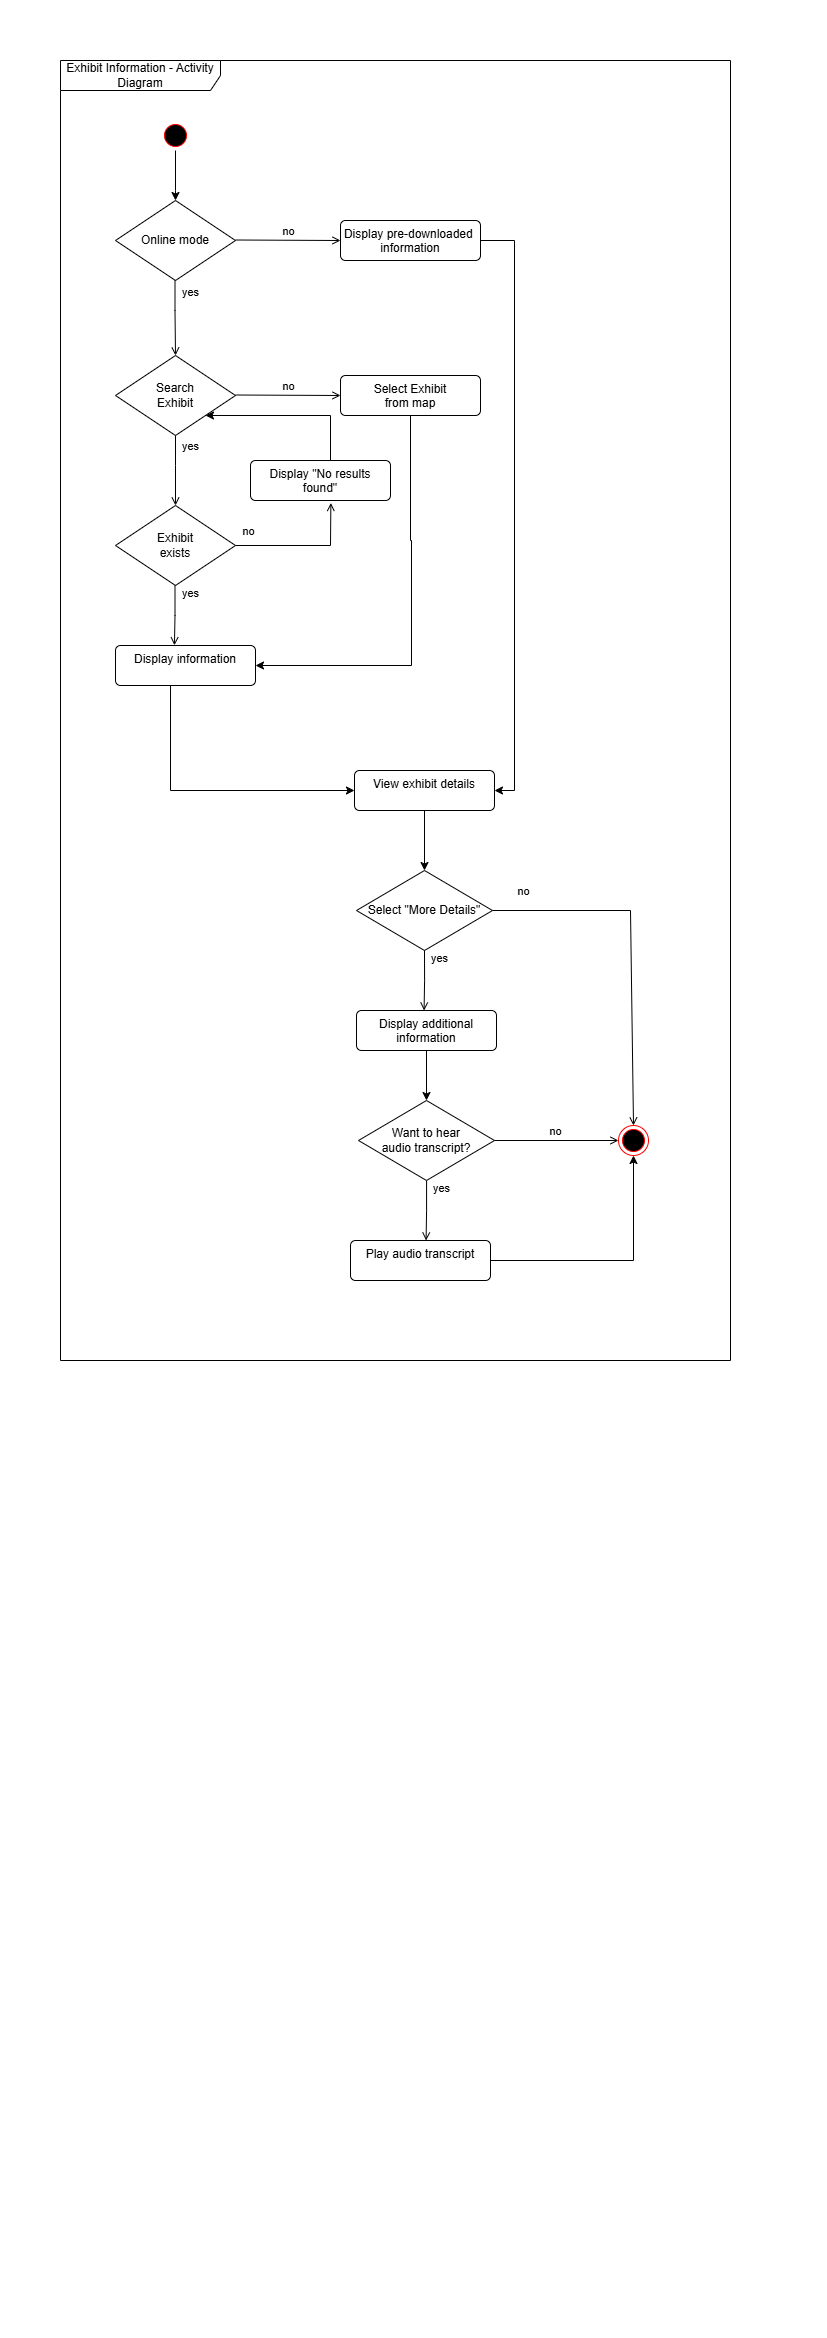

The diagram above was exported from draw.io. Its source (the exported page's mxGraphModel, read from the mxfile embedded in the PNG):
<mxGraphModel dx="1434" dy="772" grid="1" gridSize="10" guides="1" tooltips="1" connect="1" arrows="1" fold="1" page="1" pageScale="1" pageWidth="827" pageHeight="1169" math="0" shadow="0">
  <root>
    <mxCell id="0" />
    <mxCell id="1" parent="0" />
    <mxCell id="Ie9cExJiKf0ZYBR4mteG-31" style="edgeStyle=orthogonalEdgeStyle;rounded=0;orthogonalLoop=1;jettySize=auto;html=1;entryX=0.5;entryY=0;entryDx=0;entryDy=0;" parent="1" source="Ie9cExJiKf0ZYBR4mteG-1" target="Ie9cExJiKf0ZYBR4mteG-44" edge="1">
      <mxGeometry relative="1" as="geometry">
        <mxPoint x="490" y="220" as="targetPoint" />
        <Array as="points">
          <mxPoint x="175" y="190" />
          <mxPoint x="175" y="190" />
        </Array>
      </mxGeometry>
    </mxCell>
    <mxCell id="Ie9cExJiKf0ZYBR4mteG-1" value="" style="ellipse;html=1;shape=startState;fillColor=#000000;strokeColor=#ff0000;" parent="1" vertex="1">
      <mxGeometry x="160" y="120" width="30" height="30" as="geometry" />
    </mxCell>
    <mxCell id="Ie9cExJiKf0ZYBR4mteG-30" value="Search&lt;div&gt;Exhibit&lt;/div&gt;" style="rhombus;whiteSpace=wrap;html=1;" parent="1" vertex="1">
      <mxGeometry x="115" y="355" width="120" height="80" as="geometry" />
    </mxCell>
    <mxCell id="Ie9cExJiKf0ZYBR4mteG-39" style="edgeStyle=orthogonalEdgeStyle;rounded=0;orthogonalLoop=1;jettySize=auto;html=1;entryX=1;entryY=0.5;entryDx=0;entryDy=0;" parent="1" source="Ie9cExJiKf0ZYBR4mteG-33" target="Ie9cExJiKf0ZYBR4mteG-34" edge="1">
      <mxGeometry relative="1" as="geometry">
        <mxPoint x="410" y="665" as="targetPoint" />
        <Array as="points">
          <mxPoint x="410" y="540" />
          <mxPoint x="411" y="540" />
          <mxPoint x="411" y="665" />
        </Array>
      </mxGeometry>
    </mxCell>
    <mxCell id="Ie9cExJiKf0ZYBR4mteG-33" value="Select Exhibit&lt;div&gt;from map&lt;/div&gt;" style="html=1;align=center;verticalAlign=top;rounded=1;absoluteArcSize=1;arcSize=10;dashed=0;whiteSpace=wrap;" parent="1" vertex="1">
      <mxGeometry x="340" y="375" width="140" height="40" as="geometry" />
    </mxCell>
    <mxCell id="Ie9cExJiKf0ZYBR4mteG-50" style="edgeStyle=orthogonalEdgeStyle;rounded=0;orthogonalLoop=1;jettySize=auto;html=1;entryX=0;entryY=0.5;entryDx=0;entryDy=0;exitX=0.393;exitY=0.875;exitDx=0;exitDy=0;exitPerimeter=0;" parent="1" source="Ie9cExJiKf0ZYBR4mteG-34" target="Ie9cExJiKf0ZYBR4mteG-48" edge="1">
      <mxGeometry relative="1" as="geometry">
        <mxPoint x="185" y="800" as="targetPoint" />
        <mxPoint x="170" y="690" as="sourcePoint" />
        <Array as="points">
          <mxPoint x="170" y="790" />
        </Array>
      </mxGeometry>
    </mxCell>
    <mxCell id="Ie9cExJiKf0ZYBR4mteG-34" value="Display information" style="html=1;align=center;verticalAlign=top;rounded=1;absoluteArcSize=1;arcSize=10;dashed=0;whiteSpace=wrap;" parent="1" vertex="1">
      <mxGeometry x="115" y="645" width="140" height="40" as="geometry" />
    </mxCell>
    <mxCell id="Ie9cExJiKf0ZYBR4mteG-35" value="&lt;div&gt;Exhibit&lt;/div&gt;&lt;div&gt;exists&lt;/div&gt;" style="rhombus;whiteSpace=wrap;html=1;" parent="1" vertex="1">
      <mxGeometry x="115" y="505" width="120" height="80" as="geometry" />
    </mxCell>
    <mxCell id="Ie9cExJiKf0ZYBR4mteG-37" value="no" style="html=1;verticalAlign=bottom;labelBackgroundColor=none;endArrow=open;endFill=0;rounded=0;entryX=0;entryY=0.5;entryDx=0;entryDy=0;" parent="1" target="Ie9cExJiKf0ZYBR4mteG-33" edge="1">
      <mxGeometry width="160" relative="1" as="geometry">
        <mxPoint x="235" y="394.5" as="sourcePoint" />
        <mxPoint x="395" y="394.5" as="targetPoint" />
      </mxGeometry>
    </mxCell>
    <mxCell id="Ie9cExJiKf0ZYBR4mteG-38" value="yes" style="html=1;verticalAlign=bottom;labelBackgroundColor=none;endArrow=open;endFill=0;rounded=0;entryX=0.5;entryY=0;entryDx=0;entryDy=0;exitX=0.5;exitY=1;exitDx=0;exitDy=0;" parent="1" source="Ie9cExJiKf0ZYBR4mteG-30" target="Ie9cExJiKf0ZYBR4mteG-35" edge="1">
      <mxGeometry x="-0.4286" y="15" width="160" relative="1" as="geometry">
        <mxPoint x="245" y="404.5" as="sourcePoint" />
        <mxPoint x="350" y="405" as="targetPoint" />
        <Array as="points">
          <mxPoint x="175" y="465" />
        </Array>
        <mxPoint as="offset" />
      </mxGeometry>
    </mxCell>
    <mxCell id="Ie9cExJiKf0ZYBR4mteG-41" value="no" style="html=1;verticalAlign=bottom;labelBackgroundColor=none;endArrow=open;endFill=0;rounded=0;exitX=1;exitY=0.5;exitDx=0;exitDy=0;entryX=0.574;entryY=1.062;entryDx=0;entryDy=0;entryPerimeter=0;" parent="1" source="Ie9cExJiKf0ZYBR4mteG-35" target="L17tEOdWh0pDIh4ecxEQ-1" edge="1">
      <mxGeometry x="-0.8077" y="5" width="160" relative="1" as="geometry">
        <mxPoint x="230" y="544.5" as="sourcePoint" />
        <mxPoint x="370" y="490" as="targetPoint" />
        <Array as="points">
          <mxPoint x="330" y="545" />
        </Array>
        <mxPoint as="offset" />
      </mxGeometry>
    </mxCell>
    <mxCell id="Ie9cExJiKf0ZYBR4mteG-42" value="yes" style="html=1;verticalAlign=bottom;labelBackgroundColor=none;endArrow=open;endFill=0;rounded=0;entryX=0.421;entryY=-0.005;entryDx=0;entryDy=0;exitX=0.5;exitY=1;exitDx=0;exitDy=0;entryPerimeter=0;" parent="1" target="Ie9cExJiKf0ZYBR4mteG-34" edge="1">
      <mxGeometry x="-0.4286" y="15" width="160" relative="1" as="geometry">
        <mxPoint x="174.5" y="585" as="sourcePoint" />
        <mxPoint x="174.5" y="655" as="targetPoint" />
        <Array as="points">
          <mxPoint x="174.5" y="615" />
        </Array>
        <mxPoint as="offset" />
      </mxGeometry>
    </mxCell>
    <mxCell id="Ie9cExJiKf0ZYBR4mteG-44" value="Online mode" style="rhombus;whiteSpace=wrap;html=1;" parent="1" vertex="1">
      <mxGeometry x="115" y="200" width="120" height="80" as="geometry" />
    </mxCell>
    <mxCell id="Ie9cExJiKf0ZYBR4mteG-45" value="no" style="html=1;verticalAlign=bottom;labelBackgroundColor=none;endArrow=open;endFill=0;rounded=0;entryX=0;entryY=0.5;entryDx=0;entryDy=0;" parent="1" edge="1">
      <mxGeometry width="160" relative="1" as="geometry">
        <mxPoint x="235" y="239.5" as="sourcePoint" />
        <mxPoint x="340" y="240" as="targetPoint" />
      </mxGeometry>
    </mxCell>
    <mxCell id="Ie9cExJiKf0ZYBR4mteG-46" value="yes" style="html=1;verticalAlign=bottom;labelBackgroundColor=none;endArrow=open;endFill=0;rounded=0;entryX=0.5;entryY=0;entryDx=0;entryDy=0;exitX=0.5;exitY=1;exitDx=0;exitDy=0;" parent="1" target="Ie9cExJiKf0ZYBR4mteG-30" edge="1">
      <mxGeometry x="-0.4286" y="15" width="160" relative="1" as="geometry">
        <mxPoint x="174.5" y="280" as="sourcePoint" />
        <mxPoint x="174.5" y="350" as="targetPoint" />
        <Array as="points">
          <mxPoint x="174.5" y="310" />
        </Array>
        <mxPoint as="offset" />
      </mxGeometry>
    </mxCell>
    <mxCell id="Ie9cExJiKf0ZYBR4mteG-51" style="edgeStyle=orthogonalEdgeStyle;rounded=0;orthogonalLoop=1;jettySize=auto;html=1;entryX=1;entryY=0.5;entryDx=0;entryDy=0;" parent="1" source="Ie9cExJiKf0ZYBR4mteG-47" target="Ie9cExJiKf0ZYBR4mteG-48" edge="1">
      <mxGeometry relative="1" as="geometry">
        <mxPoint x="530" y="800" as="targetPoint" />
        <Array as="points">
          <mxPoint x="514" y="240" />
          <mxPoint x="514" y="790" />
        </Array>
      </mxGeometry>
    </mxCell>
    <mxCell id="Ie9cExJiKf0ZYBR4mteG-47" value="Display pre-downloaded&amp;nbsp;&lt;div&gt;information&lt;/div&gt;" style="html=1;align=center;verticalAlign=top;rounded=1;absoluteArcSize=1;arcSize=10;dashed=0;whiteSpace=wrap;" parent="1" vertex="1">
      <mxGeometry x="340" y="220" width="140" height="40" as="geometry" />
    </mxCell>
    <mxCell id="Ie9cExJiKf0ZYBR4mteG-53" style="edgeStyle=orthogonalEdgeStyle;rounded=0;orthogonalLoop=1;jettySize=auto;html=1;entryX=0.5;entryY=0;entryDx=0;entryDy=0;" parent="1" source="Ie9cExJiKf0ZYBR4mteG-48" target="L17tEOdWh0pDIh4ecxEQ-3" edge="1">
      <mxGeometry relative="1" as="geometry" />
    </mxCell>
    <mxCell id="Ie9cExJiKf0ZYBR4mteG-48" value="View exhibit details" style="html=1;align=center;verticalAlign=top;rounded=1;absoluteArcSize=1;arcSize=10;dashed=0;whiteSpace=wrap;" parent="1" vertex="1">
      <mxGeometry x="354" y="770" width="140" height="40" as="geometry" />
    </mxCell>
    <mxCell id="66KeTNih_9efS3hl3MfE-1" value="Exhibit Information - Activity Diagram" style="shape=umlFrame;whiteSpace=wrap;html=1;pointerEvents=0;recursiveResize=0;container=1;collapsible=0;width=160;" parent="1" vertex="1">
      <mxGeometry x="60" y="60" width="670" height="1300" as="geometry" />
    </mxCell>
    <mxCell id="L17tEOdWh0pDIh4ecxEQ-1" value="Display &quot;No results found&quot;" style="html=1;align=center;verticalAlign=top;rounded=1;absoluteArcSize=1;arcSize=10;dashed=0;whiteSpace=wrap;" parent="66KeTNih_9efS3hl3MfE-1" vertex="1">
      <mxGeometry x="190" y="400" width="140" height="40" as="geometry" />
    </mxCell>
    <mxCell id="L17tEOdWh0pDIh4ecxEQ-3" value="&lt;div&gt;Select &quot;More Details&quot;&lt;/div&gt;" style="rhombus;whiteSpace=wrap;html=1;" parent="66KeTNih_9efS3hl3MfE-1" vertex="1">
      <mxGeometry x="296" y="810" width="136" height="80" as="geometry" />
    </mxCell>
    <mxCell id="Ie9cExJiKf0ZYBR4mteG-3" value="" style="ellipse;html=1;shape=endState;fillColor=#000000;strokeColor=#ff0000;" parent="66KeTNih_9efS3hl3MfE-1" vertex="1">
      <mxGeometry x="558" y="1065" width="30" height="30" as="geometry" />
    </mxCell>
    <mxCell id="Ie9cExJiKf0ZYBR4mteG-54" value="no" style="html=1;verticalAlign=bottom;labelBackgroundColor=none;endArrow=open;endFill=0;rounded=0;entryX=0;entryY=0.5;entryDx=0;entryDy=0;" parent="66KeTNih_9efS3hl3MfE-1" target="Ie9cExJiKf0ZYBR4mteG-3" edge="1">
      <mxGeometry width="160" relative="1" as="geometry">
        <mxPoint x="432" y="1080" as="sourcePoint" />
        <mxPoint x="537" y="1094.5" as="targetPoint" />
      </mxGeometry>
    </mxCell>
    <mxCell id="Ie9cExJiKf0ZYBR4mteG-55" value="yes" style="html=1;verticalAlign=bottom;labelBackgroundColor=none;endArrow=open;endFill=0;rounded=0;entryX=0.421;entryY=-0.005;entryDx=0;entryDy=0;exitX=0.5;exitY=1;exitDx=0;exitDy=0;entryPerimeter=0;" parent="66KeTNih_9efS3hl3MfE-1" edge="1">
      <mxGeometry x="-0.4286" y="15" width="160" relative="1" as="geometry">
        <mxPoint x="366.08" y="1120" as="sourcePoint" />
        <mxPoint x="365.58" y="1180" as="targetPoint" />
        <Array as="points">
          <mxPoint x="366.08" y="1150" />
        </Array>
        <mxPoint as="offset" />
      </mxGeometry>
    </mxCell>
    <mxCell id="Ie9cExJiKf0ZYBR4mteG-57" style="edgeStyle=orthogonalEdgeStyle;rounded=0;orthogonalLoop=1;jettySize=auto;html=1;entryX=0.5;entryY=1;entryDx=0;entryDy=0;" parent="66KeTNih_9efS3hl3MfE-1" source="Ie9cExJiKf0ZYBR4mteG-56" target="Ie9cExJiKf0ZYBR4mteG-3" edge="1">
      <mxGeometry relative="1" as="geometry">
        <mxPoint x="360" y="1340" as="targetPoint" />
      </mxGeometry>
    </mxCell>
    <mxCell id="Ie9cExJiKf0ZYBR4mteG-56" value="Play audio transcript" style="html=1;align=center;verticalAlign=top;rounded=1;absoluteArcSize=1;arcSize=10;dashed=0;whiteSpace=wrap;" parent="66KeTNih_9efS3hl3MfE-1" vertex="1">
      <mxGeometry x="290" y="1180" width="140" height="40" as="geometry" />
    </mxCell>
    <mxCell id="Ie9cExJiKf0ZYBR4mteG-52" value="&lt;div&gt;Want to hear&lt;/div&gt;&lt;div&gt;audio transcript?&lt;/div&gt;" style="rhombus;whiteSpace=wrap;html=1;" parent="66KeTNih_9efS3hl3MfE-1" vertex="1">
      <mxGeometry x="298" y="1040" width="136" height="80" as="geometry" />
    </mxCell>
    <mxCell id="L17tEOdWh0pDIh4ecxEQ-6" value="no" style="html=1;verticalAlign=bottom;labelBackgroundColor=none;endArrow=open;endFill=0;rounded=0;entryX=0.5;entryY=0;entryDx=0;entryDy=0;exitX=1;exitY=0.5;exitDx=0;exitDy=0;" parent="66KeTNih_9efS3hl3MfE-1" source="L17tEOdWh0pDIh4ecxEQ-3" target="Ie9cExJiKf0ZYBR4mteG-3" edge="1">
      <mxGeometry x="-0.8266" y="10" width="160" relative="1" as="geometry">
        <mxPoint x="452" y="860" as="sourcePoint" />
        <mxPoint x="578" y="860" as="targetPoint" />
        <Array as="points">
          <mxPoint x="570" y="850" />
        </Array>
        <mxPoint as="offset" />
      </mxGeometry>
    </mxCell>
    <mxCell id="L17tEOdWh0pDIh4ecxEQ-7" value="yes" style="html=1;verticalAlign=bottom;labelBackgroundColor=none;endArrow=open;endFill=0;rounded=0;entryX=0.421;entryY=-0.005;entryDx=0;entryDy=0;exitX=0.5;exitY=1;exitDx=0;exitDy=0;entryPerimeter=0;" parent="66KeTNih_9efS3hl3MfE-1" source="L17tEOdWh0pDIh4ecxEQ-3" edge="1">
      <mxGeometry x="-0.4286" y="15" width="160" relative="1" as="geometry">
        <mxPoint x="364.08" y="890" as="sourcePoint" />
        <mxPoint x="363.58" y="950" as="targetPoint" />
        <Array as="points">
          <mxPoint x="364.08" y="920" />
        </Array>
        <mxPoint as="offset" />
      </mxGeometry>
    </mxCell>
    <mxCell id="L17tEOdWh0pDIh4ecxEQ-10" style="edgeStyle=orthogonalEdgeStyle;rounded=0;orthogonalLoop=1;jettySize=auto;html=1;entryX=0.5;entryY=0;entryDx=0;entryDy=0;" parent="66KeTNih_9efS3hl3MfE-1" source="L17tEOdWh0pDIh4ecxEQ-8" target="Ie9cExJiKf0ZYBR4mteG-52" edge="1">
      <mxGeometry relative="1" as="geometry" />
    </mxCell>
    <mxCell id="L17tEOdWh0pDIh4ecxEQ-8" value="Display additional information" style="html=1;align=center;verticalAlign=top;rounded=1;absoluteArcSize=1;arcSize=10;dashed=0;whiteSpace=wrap;" parent="66KeTNih_9efS3hl3MfE-1" vertex="1">
      <mxGeometry x="296" y="950" width="140" height="40" as="geometry" />
    </mxCell>
    <mxCell id="L17tEOdWh0pDIh4ecxEQ-2" style="edgeStyle=orthogonalEdgeStyle;rounded=0;orthogonalLoop=1;jettySize=auto;html=1;entryX=1;entryY=1;entryDx=0;entryDy=0;" parent="1" source="L17tEOdWh0pDIh4ecxEQ-1" target="Ie9cExJiKf0ZYBR4mteG-30" edge="1">
      <mxGeometry relative="1" as="geometry">
        <Array as="points">
          <mxPoint x="330" y="415" />
        </Array>
      </mxGeometry>
    </mxCell>
  </root>
</mxGraphModel>